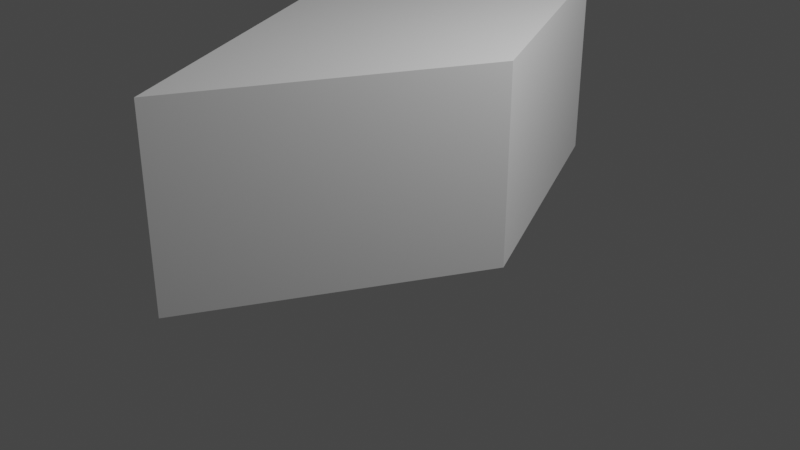 # Source: Diamond.blend  (saved by Blender 3.2.14; exported with 4.5.12 LTS)
import bpy
from mathutils import Matrix  # noqa: F401  (used for matrix-valued properties, if any)

bpy.ops.wm.read_factory_settings(use_empty=True)
scene = bpy.context.scene
scene.name = 'Scene'

# ---- collections
col_collection = bpy.data.collections.new('Collection'); scene.collection.children.link(col_collection)

# ---- materials (node trees are filled in below, after node groups)
mat_material = bpy.data.materials.new('Material')
mat_material.alpha_threshold = 0.0
mat_material.use_transparent_shadow = False
mat_material.line_color = (0.0, 0.0, 0.0, 1.0)

# ---- material node trees
mat_material.use_nodes = True; mat_material.node_tree.nodes.clear()
_N = mat_material.node_tree.nodes; _L = mat_material.node_tree.links
n0 = _N.new('ShaderNodeOutputMaterial'); n0.name = 'Material Output'; n0.location = (300, 300)
n1 = _N.new('ShaderNodeBsdfPrincipled'); n1.name = 'Principled BSDF'; n1.location = (10, 300)
n1.distribution = 'GGX'
n1.subsurface_method = 'RANDOM_WALK_SKIN'
n1.inputs[2].default_value = 0.4
n1.inputs[3].default_value = 1.45
n1.inputs[27].default_value = (0.0, 0.0, 0.0, 1.0)
n1.inputs[28].default_value = 1.0
_L.new(n1.outputs[0], n0.inputs[0])
n0.is_active_output = True

# ---- world
world_world = bpy.data.worlds.new('World'); scene.world = world_world
world_world.use_nodes = True; world_world.node_tree.nodes.clear()
_N = world_world.node_tree.nodes; _L = world_world.node_tree.links
n0 = _N.new('ShaderNodeOutputWorld'); n0.name = 'World Output'; n0.location = (300, 300)
n1 = _N.new('ShaderNodeBackground'); n1.name = 'Background'; n1.location = (10, 300)
n1.inputs[0].default_value = (0.05088, 0.05088, 0.05088, 1.0)
_L.new(n1.outputs[0], n0.inputs[0])
n0.is_active_output = True
world_world.color = (0.05088, 0.05088, 0.05088)
world_world.use_sun_shadow = False
world_world.sun_shadow_jitter_overblur = 0.0

# ---- cameras
cam_camera = bpy.data.cameras.new('Camera')
cam_camera.clip_end = 100.0
cam_camera.ortho_scale = 7.314

# ---- lights
light_light = bpy.data.lights.new('Light', 'POINT')
light_light.transmission_factor = 0.0
light_light.energy = 1000.0
light_light.shadow_soft_size = 0.1
light_light.shadow_maximum_resolution = 0.006
light_light.use_absolute_resolution = True

# ---- meshes
me_cube = bpy.data.meshes.new('Cube')
me_cube.from_pydata([(0.0, 2.828, 2.0), (0.0, 2.828, 0.0), (1.414, 0.0, 2.0), (1.414, 0.0, 0.0), (-1.414, 0.0, 2.0), (-1.414, 0.0, 0.0), (0.0, -2.828, 2.0), (0.0, -2.828, 0.0)], [], [(0, 4, 6, 2), (3, 2, 6, 7), (7, 6, 4, 5), (5, 1, 3, 7), (1, 0, 2, 3), (5, 4, 0, 1)])
_uv = me_cube.uv_layers.new(name='UVMap')
_uv.uv.foreach_set('vector', [0.625, 0.5, 0.875, 0.5, 0.875, 0.75, 0.625, 0.75, 0.375, 0.75, 0.625, 0.75, 0.625, 1.0, 0.375, 1.0, 0.375, 0.0, 0.625, 0.0, 0.625, 0.25, 0.375, 0.25, 0.125, 0.5, 0.375, 0.5, 0.375, 0.75, 0.125, 0.75, 0.375, 0.5, 0.625, 0.5, 0.625, 0.75, 0.375, 0.75, 0.375, 0.25, 0.625, 0.25, 0.625, 0.5, 0.375, 0.5])
me_cube.materials.append(mat_material)
me_cube.use_mirror_vertex_groups = False
me_cube.update()

# ---- objects
ob_cube = bpy.data.objects.new('Cube', me_cube)
ob_light = bpy.data.objects.new('Light', light_light)
ob_camera = bpy.data.objects.new('Camera', cam_camera)

# ---- transforms, parenting, visibility, modifiers, constraints
ob_cube.location = (0.0, 0.0, 0.0)
ob_cube.lock_rotations_4d = False
ob_cube.empty_display_type = 'ARROWS'
ob_cube.lineart.crease_threshold = 0.0
ob_light.location = (4.076, 1.005, 5.904)
ob_light.rotation_euler = (0.6503, 0.05522, 1.866)
ob_light.lock_rotations_4d = False
ob_light.empty_display_type = 'ARROWS'
ob_light.color = (0.0, 0.0, 0.0, 0.0)
ob_light.lineart.crease_threshold = 0.0
ob_camera.location = (7.359, -6.926, 4.958)
ob_camera.rotation_euler = (1.109, 0.0, 0.8149)
ob_camera.lock_rotations_4d = False
ob_camera.empty_display_type = 'ARROWS'
ob_camera.color = (0.0, 0.0, 0.0, 0.0)
ob_camera.display_type = 'WIRE'
ob_camera.lineart.crease_threshold = 0.0

# ---- collection membership
col_collection.objects.link(ob_cube)
col_collection.objects.link(ob_light)
col_collection.objects.link(ob_camera)

# ---- scene / render settings (as saved in the file)
scene.camera = ob_camera
scene.frame_start = 1; scene.frame_end = 250; scene.frame_set(1)
scene.render.engine = 'BLENDER_EEVEE_NEXT'
scene.cycles.sampling_pattern = 'TABULATED_SOBOL'
scene.cycles.use_light_tree = False
scene.view_settings.view_transform = 'Filmic'
bpy.context.view_layer.update()
